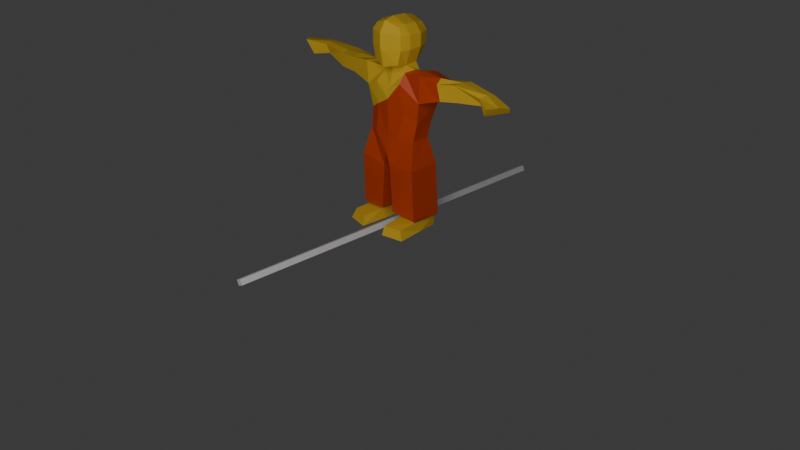 # Source: monk.blend  (saved by Blender 5.0.119; exported with 4.5.12 LTS)
import bpy
from mathutils import Matrix  # noqa: F401  (used for matrix-valued properties, if any)

bpy.ops.wm.read_factory_settings(use_empty=True)
scene = bpy.context.scene
scene.name = 'Scene'

# ---- collections
col_collection = bpy.data.collections.new('Collection'); scene.collection.children.link(col_collection)

# ---- materials (node trees are filled in below, after node groups)
mat_material_001 = bpy.data.materials.new('Material.001')
mat_material_001.alpha_threshold = 0.0
mat_material_001.use_backface_culling_lightprobe_volume = False
mat_material_001.use_transparent_shadow = False
mat_material_001.diffuse_color = (0.8016, 0.5141, 0.04294, 1.0)
mat_material_001.roughness = 0.5
mat_material_001.line_color = (0.0, 0.0, 0.0, 1.0)
mat_oj = bpy.data.materials.new('oj')
mat_teamcolor = bpy.data.materials.new('TeamColor')

# ---- material node trees
mat_material_001.use_nodes = True; mat_material_001.node_tree.nodes.clear()
_N = mat_material_001.node_tree.nodes; _L = mat_material_001.node_tree.links
n0 = _N.new('NodeFrame'); n0.name = 'Frame'; n0.location = (0, 0)
n0.label = 'Versioning: Use Nodes was removed'
n0.width = 150
n1 = _N.new('ShaderNodeOutputMaterial'); n1.name = 'Material Output'; n1.location = (480, 0)
n1.target = 'EEVEE'
n2 = _N.new('ShaderNodeBsdfPrincipled'); n2.name = 'Principled BSDF'; n2.location = (0, 0)
n2.inputs[0].default_value = (1.0, 0.6571, 0.1267, 1.0)
n3 = _N.new('ShaderNodeOutputMaterial'); n3.name = 'Material Output.001'; n3.location = (450, 0)
n3.target = 'CYCLES'
n4 = _N.new('ShaderNodeBsdfDiffuse'); n4.name = 'Diffuse BSDF'; n4.location = (0, 0)
n4.inputs[0].default_value = (0.8016, 0.5141, 0.04294, 1.0)
n1.parent = n0
n2.parent = n0
n3.parent = n0
n4.parent = n0
_L.new(n2.outputs[0], n1.inputs[0])
_L.new(n4.outputs[0], n3.inputs[0])
n1.is_active_output = True
mat_oj.use_nodes = True; mat_oj.node_tree.nodes.clear()
_N = mat_oj.node_tree.nodes; _L = mat_oj.node_tree.links
n0 = _N.new('ShaderNodeBsdfPrincipled'); n0.name = 'Principled BSDF'; n0.location = (-200, 100)
n0.inputs[0].default_value = (0.6544, 0.0566, 0.0, 1.0)
n1 = _N.new('ShaderNodeOutputMaterial'); n1.name = 'Material Output'; n1.location = (200, 100)
_L.new(n0.outputs[0], n1.inputs[0])
n1.is_active_output = True
mat_teamcolor.use_nodes = True; mat_teamcolor.node_tree.nodes.clear()
_N = mat_teamcolor.node_tree.nodes; _L = mat_teamcolor.node_tree.links
n0 = _N.new('ShaderNodeBsdfPrincipled'); n0.name = 'Principled BSDF'; n0.location = (-200, 100)
n1 = _N.new('ShaderNodeOutputMaterial'); n1.name = 'Material Output'; n1.location = (200, 100)
_L.new(n0.outputs[0], n1.inputs[0])
n1.is_active_output = True

# ---- world
world_world = bpy.data.worlds.new('World'); scene.world = world_world
world_world.use_nodes = True; world_world.node_tree.nodes.clear()
_N = world_world.node_tree.nodes; _L = world_world.node_tree.links
n0 = _N.new('ShaderNodeOutputWorld'); n0.name = 'World Output'; n0.location = (300, 300)
n1 = _N.new('ShaderNodeBackground'); n1.name = 'Background'; n1.location = (10, 300)
n1.inputs[0].default_value = (0.05088, 0.05088, 0.05088, 1.0)
_L.new(n1.outputs[0], n0.inputs[0])
n0.is_active_output = True
world_world.color = (0.05088, 0.05088, 0.05088)
world_world.sun_shadow_jitter_overblur = 0.0

# ---- cameras
cam_camera = bpy.data.cameras.new('Camera')
cam_camera.clip_end = 100.0
cam_camera.ortho_scale = 7.314

# ---- lights
light_light = bpy.data.lights.new('Light', 'POINT')
light_light.energy = 1000.0
light_light.shadow_soft_size = 2.919

# ---- meshes
me_cube_001 = bpy.data.meshes.new('Cube.001')
me_cube_001.from_pydata([(0.1633, 0.1347, 1.756), (0.1918, -0.1967, 1.705), (0.2279, -0.1965, 1.992), (0.1579, 0.144, 2.055), (0.1879, -0.1732, 2.059), (0.2002, 0.164, 1.978), (0.04122, 0.1314, 1.712), (0.04044, -0.2408, 1.668), (0.03974, 0.1393, 2.099), (0.2279, -0.1965, 1.85), (0.1998, 0.156, 1.857), (0.1918, -0.08989, 1.689), (0.2555, -0.1028, 1.992), (0.1849, -0.1096, 2.082), (0.04044, -0.1314, 1.66), (0.2555, -0.1028, 1.85), (0.1921, 0.03789, 1.696), (0.2587, 0.03432, 1.986), (0.1882, 0.02752, 2.076), (0.2555, 0.03455, 1.857), (0.2066, 0.07491, 1.605), (0.183, -0.09771, 1.611), (0.04044, -0.1222, 1.595), (0.2066, 0.1646, 1.464), (0.1736, -0.1627, 1.514), (0.03644, -0.164, 1.442), (0.3817, 0.1129, 1.636), (0.4047, -0.125, 1.634), (0.3969, 0.1352, 1.339), (0.3936, -0.1227, 1.365), (0.2115, 0.1308, 0.9749), (0.1659, -0.1812, 0.9666), (0.04547, -0.1888, 0.9615), (0.3284, 0.06583, 0.9759), (0.3267, -0.124, 0.9651), (0.5913, 0.1145, 1.593), (0.6019, -0.09651, 1.602), (0.6034, 0.101, 1.434), (0.6239, -0.07502, 1.438), (1.192, 0.04126, 1.619), (1.103, -0.07109, 1.596), (1.189, 0.05561, 1.54), (1.13, -0.01172, 1.51), (1.451, -0.05306, 1.592), (1.32, -0.2251, 1.589), (1.41, -0.008731, 1.53), (1.255, -0.1666, 1.495), (0.07033, 0.1524, 0.6805), (0.06965, -0.1932, 0.6618), (0.3902, 0.1198, 0.7033), (0.373, -0.1906, 0.6933), (0.1601, 0.1595, 0.1401), (0.1558, -0.119, 0.1253), (0.3569, 0.1468, 0.1391), (0.3634, -0.1351, 0.1266), (0.1741, 0.1489, 0.01705), (0.1559, -0.1101, 0.02529), (0.3495, 0.1382, 0.0163), (0.3711, -0.05302, 0.01816), (0.1801, -0.3671, 0.1085), (0.3571, -0.3238, 0.102), (0.1689, -0.3927, 0.01381), (0.4063, -0.3516, 0.01621), (0.3996, 0.1519, 0.1522), (0.1127, 0.1435, 0.1677), (0.3728, -0.1586, 0.1697), (0.1158, -0.2002, 0.1868), (-0.07703, 0.1339, 1.756), (-0.1109, -0.1967, 1.705), (0.04044, -0.2795, 2.0), (-0.147, -0.1965, 1.992), (-0.07071, 0.1432, 2.055), (-0.1071, -0.1732, 2.059), (0.04169, 0.2102, 1.978), (-0.113, 0.1632, 1.978), (0.04044, -0.2158, 2.111), (0.04122, 0.2022, 1.857), (-0.147, -0.1965, 1.85), (-0.1135, 0.1551, 1.857), (0.04044, -0.2795, 1.858), (-0.1109, -0.08989, 1.689), (-0.1746, -0.1028, 1.992), (-0.104, -0.1096, 2.082), (0.04044, -0.1097, 2.135), (-0.1746, -0.1028, 1.85), (0.04044, 0.06216, 1.669), (-0.1112, 0.03789, 1.696), (-0.1713, 0.03432, 1.986), (-0.1008, 0.02752, 2.076), (0.0437, 0.02742, 2.129), (-0.1746, 0.03455, 1.857), (-0.1258, 0.07491, 1.605), (-0.07741, -0.09938, 1.607), (0.04044, 0.107, 1.6), (-0.1258, 0.1646, 1.464), (-0.1346, -0.1642, 1.469), (0.04855, 0.1718, 1.376), (-0.2772, 0.1097, 1.613), (-0.3145, -0.1262, 1.628), (-0.277, 0.1227, 1.412), (-0.2946, -0.1305, 1.401), (-0.1367, 0.1246, 0.9785), (-0.1295, -0.1787, 0.97), (0.0392, 0.1499, 0.9716), (-0.2459, 0.08335, 0.9804), (-0.2453, -0.133, 0.9713), (-0.5096, 0.122, 1.58), (-0.5392, -0.09252, 1.594), (-0.5527, 0.1291, 1.424), (-0.5584, -0.06986, 1.436), (-1.096, 0.1302, 1.597), (-1.067, -0.004372, 1.588), (-1.112, 0.1555, 1.498), (-1.051, 0.02335, 1.493), (-1.347, 0.1225, 1.568), (-1.302, -0.07528, 1.602), (-1.297, 0.1303, 1.499), (-1.206, -0.05461, 1.468), (-0.005577, 0.1524, 0.667), (-0.004903, -0.1932, 0.6484), (0.04044, -0.2154, 0.8136), (0.03298, 0.1347, 0.8048), (-0.3118, 0.116, 0.7092), (-0.2919, -0.207, 0.6992), (-0.07679, 0.1563, 0.1378), (-0.07861, -0.1258, 0.1422), (-0.2759, 0.1509, 0.142), (-0.2729, -0.1311, 0.137), (-0.08606, 0.1486, 0.01797), (-0.07471, -0.1101, 0.02529), (-0.2621, 0.1385, 0.02176), (-0.277, -0.06409, 0.01152), (-0.1225, -0.3598, 0.1133), (-0.282, -0.3198, 0.1286), (-0.1062, -0.3927, 0.01381), (-0.3273, -0.348, 0.02039), (-0.3223, 0.1376, 0.1716), (-0.04118, 0.1387, 0.1688), (-0.2737, -0.2083, 0.1802), (-0.02567, -0.2023, 0.1926), (-1.091, 0.05478, 1.604), (-1.362, 0.01755, 1.592), (-0.1303, -0.009803, 1.608), (-0.2579, -0.01955, 1.634), (-0.528, -0.0009253, 1.621), (1.401, -0.1452, 1.604), (1.146, -0.01649, 1.623), (0.2279, -0.006393, 1.635), (0.3575, -0.01243, 1.659), (0.5852, -0.02616, 1.644), (-0.769, -0.04623, 1.439), (-0.7712, -0.0425, 1.571), (-0.7618, 0.1474, 1.59), (-0.7807, 0.1367, 1.429), (-0.7657, 0.02581, 1.591), (0.8158, -0.04128, 1.468), (0.7939, -0.07142, 1.637), (0.8281, 0.1138, 1.639), (0.8265, 0.09, 1.476), (0.8174, 0.03044, 1.644), (0.2761, 0.1565, 0.1404), (0.2765, 0.1634, 0.02126), (-0.1803, 0.1658, 0.008795), (-0.1794, 0.1565, 0.1404), (0.2379, -0.1577, 1.255), (0.3631, -0.1118, 1.149), (0.2156, 0.1624, 1.168), (0.04415, 0.1659, 1.174), (0.03473, -0.182, 1.339), (0.3545, 0.091, 1.147), (-0.1241, -0.1546, 1.248), (-0.2582, -0.1009, 1.168), (-0.1459, 0.1315, 1.235), (-0.2496, 0.0896, 1.176)], [], [(1, 9, 79, 7), (3, 5, 73, 8), (12, 13, 4, 2), (5, 10, 76, 73), (15, 12, 2, 9), (9, 2, 69, 79), (10, 0, 6, 76), (2, 4, 75, 69), (13, 83, 75, 4), (11, 1, 7, 14), (11, 15, 9, 1), (16, 19, 15, 11), (16, 11, 21, 147, 20), (18, 89, 83, 13), (19, 17, 12, 15), (17, 18, 13, 12), (5, 3, 18, 17), (10, 5, 17, 19), (3, 8, 89, 18), (0, 16, 85, 6), (0, 10, 19, 16), (20, 147, 148, 26), (85, 16, 20, 93), (11, 14, 22, 21), (167, 166, 30, 103), (20, 23, 96), (21, 22, 25, 24), (27, 29, 38, 36), (21, 24, 29, 27), (165, 164, 31, 34), (23, 20, 26, 28), (34, 31, 48, 50), (164, 168, 32, 31), (166, 169, 33, 30), (169, 165, 34, 33), (156, 155, 42, 40), (26, 148, 149, 35), (28, 26, 35, 37), (29, 28, 37, 38), (39, 146, 145, 43), (157, 159, 146, 39), (158, 157, 39, 41), (155, 158, 41, 42), (43, 145, 44, 46, 45), (41, 39, 43, 45), (42, 41, 45, 46), (40, 42, 46, 44), (47, 48, 120, 121), (64, 63, 53, 160, 51), (103, 30, 47, 121), (31, 32, 120, 48), (30, 33, 49, 47), (33, 34, 50, 49), (51, 160, 161, 55), (63, 65, 54, 53), (66, 64, 51, 52), (65, 66, 52, 54), (56, 55, 161, 57, 58), (53, 54, 58, 57), (58, 54, 60, 62), (52, 51, 55, 56), (60, 59, 61, 62), (56, 58, 62, 61), (52, 56, 61, 59), (54, 52, 59, 60), (50, 48, 66, 65), (48, 47, 64, 66), (49, 50, 65, 63), (47, 49, 63, 64), (68, 7, 79, 77), (71, 8, 73, 74), (81, 70, 72, 82), (74, 73, 76, 78), (84, 77, 70, 81), (77, 79, 69, 70), (78, 76, 6, 67), (70, 69, 75, 72), (82, 72, 75, 83), (80, 14, 7, 68), (80, 68, 77, 84), (86, 80, 84, 90), (86, 91, 142, 92, 80), (88, 82, 83, 89), (90, 84, 81, 87), (87, 81, 82, 88), (74, 87, 88, 71), (78, 90, 87, 74), (71, 88, 89, 8), (67, 6, 85, 86), (67, 86, 90, 78), (91, 97, 143, 142), (85, 93, 91, 86), (80, 92, 22, 14), (167, 103, 101, 172), (93, 96, 94, 91), (92, 95, 25, 22), (98, 107, 109, 100), (92, 98, 100, 95), (171, 105, 102, 170), (94, 99, 97, 91), (105, 123, 119, 102), (170, 102, 32, 168), (172, 101, 104, 173), (173, 104, 105, 171), (151, 111, 113, 150), (97, 106, 144, 143), (99, 108, 106, 97), (100, 109, 108, 99), (110, 114, 141, 140), (152, 110, 140, 154), (153, 112, 110, 152), (150, 113, 112, 153), (114, 116, 117, 115, 141), (112, 116, 114, 110), (113, 117, 116, 112), (111, 115, 117, 113), (118, 121, 120, 119), (137, 124, 163, 126, 136), (103, 121, 118, 101), (102, 119, 120, 32), (101, 118, 122, 104), (104, 122, 123, 105), (124, 128, 162, 163), (136, 126, 127, 138), (139, 125, 124, 137), (138, 127, 125, 139), (129, 131, 130, 162, 128), (126, 130, 131, 127), (131, 135, 133, 127), (125, 129, 128, 124), (133, 135, 134, 132), (129, 134, 135, 131), (125, 132, 134, 129), (127, 133, 132, 125), (123, 138, 139, 119), (119, 139, 137, 118), (122, 136, 138, 123), (118, 137, 136, 122), (142, 143, 98, 92), (143, 144, 107, 98), (154, 140, 111, 151), (140, 141, 115, 111), (148, 147, 21, 27), (159, 149, 36, 156), (149, 148, 27, 36), (145, 146, 40, 44), (144, 154, 151, 107), (109, 150, 153, 108), (108, 153, 152, 106), (106, 152, 154, 144), (107, 151, 150, 109), (146, 159, 156, 40), (38, 37, 158, 155), (37, 35, 157, 158), (35, 149, 159, 157), (36, 38, 155, 156), (161, 160, 53, 57), (163, 162, 130, 126), (99, 173, 171, 100), (94, 172, 173, 99), (95, 170, 168, 25), (100, 171, 170, 95), (96, 167, 172), (28, 29, 165, 169), (23, 28, 169, 166), (24, 25, 168), (29, 24, 164, 165), (96, 23, 166, 167), (164, 24, 168), (93, 20, 96), (94, 96, 172)])
me_cube_001.polygons.foreach_set('material_index', [0, 0, 0, 0, 0, 0, 0, 0, 0, 0, 0, 0, 0, 0, 0, 0, 0, 0, 0, 0, 0, 1, 0, 0, 1, 1, 0, 1, 1, 1, 1, 1, 1, 1, 1, 0, 1, 1, 1, 0, 0, 0, 0, 0, 0, 0, 0, 1, 1, 1, 1, 1, 1, 0, 1, 1, 1, 0, 0, 0, 0, 0, 0, 0, 0, 1, 1, 1, 1, 0, 0, 0, 0, 0, 0, 0, 0, 0, 0, 0, 0, 0, 0, 0, 0, 0, 0, 0, 0, 0, 0, 0, 0, 1, 0, 0, 0, 0, 1, 0, 1, 1, 1, 1, 0, 0, 0, 0, 0, 0, 0, 0, 0, 0, 0, 0, 1, 1, 1, 1, 1, 1, 0, 1, 1, 1, 0, 0, 0, 0, 0, 0, 0, 0, 1, 1, 1, 1, 0, 0, 0, 0, 1, 0, 1, 0, 0, 0, 0, 0, 0, 0, 0, 0, 0, 0, 0, 0, 0, 0, 0, 0, 1, 1, 1, 0, 1, 1, 1, 0, 0])
me_cube_001.materials.append(mat_material_001)
me_cube_001.materials.append(mat_oj)
me_cube_001.use_remesh_preserve_volume = False
me_cube_001.use_remesh_preserve_attributes = False
me_cube_001.use_mirror_vertex_groups = False
me_cube_001.update()
me_cube = bpy.data.meshes.new('Cube')
me_cube.from_pydata([(1.301, -0.0929, 3.656), (1.435, -0.08489, -0.2552), (1.294, -0.03481, 3.656), (1.429, -0.0268, -0.2553), (1.247, -0.0988, 3.654), (1.382, -0.0908, -0.257), (1.241, -0.04071, 3.654), (1.376, -0.03271, -0.2571)], [], [(0, 1, 3, 2), (2, 3, 7, 6), (6, 7, 5, 4), (4, 5, 1, 0), (2, 6, 4, 0), (7, 3, 1, 5)])
_uv = me_cube.uv_layers.new(name='UVMap')
_uv.uv.foreach_set('vector', [0.375, 0.0, 0.625, 0.0, 0.625, 0.25, 0.375, 0.25, 0.375, 0.25, 0.625, 0.25, 0.625, 0.5, 0.375, 0.5, 0.375, 0.5, 0.625, 0.5, 0.625, 0.75, 0.375, 0.75, 0.375, 0.75, 0.625, 0.75, 0.625, 1.0, 0.375, 1.0, 0.125, 0.5, 0.375, 0.5, 0.375, 0.75, 0.125, 0.75, 0.625, 0.5, 0.875, 0.5, 0.875, 0.75, 0.625, 0.75])
me_cube.materials.append(mat_teamcolor)
me_cube.update()
arm_armature = bpy.data.armatures.new('Armature')  # bones are not reproduced

# ---- objects
ob_light = bpy.data.objects.new('Light', light_light)
ob_camera = bpy.data.objects.new('Camera', cam_camera)
ob_cube_001 = bpy.data.objects.new('Cube.001', me_cube_001)
ob_cube = bpy.data.objects.new('Cube', me_cube)
ob_armature = bpy.data.objects.new('Armature', arm_armature)

# ---- transforms, parenting, visibility, modifiers, constraints
ob_light.location = (3.875, -5.278, 4.362)
ob_light.rotation_euler = (0.6503, 0.05522, 1.866)
ob_light.lock_rotations_4d = False
ob_light.empty_display_type = 'ARROWS'
ob_light.color = (0.0, 0.0, 0.0, 0.0)
ob_light.lineart.crease_threshold = 0.0
ob_camera.location = (7.359, -6.926, 4.958)
ob_camera.rotation_euler = (1.109, 0.0, 0.8149)
ob_camera.lock_rotations_4d = False
ob_camera.empty_display_type = 'ARROWS'
ob_camera.color = (0.0, 0.0, 0.0, 0.0)
ob_camera.display_type = 'WIRE'
ob_camera.lineart.crease_threshold = 0.0
ob_cube_001.parent = ob_armature
ob_cube_001.location = (0.0, 0.0, 0.0)
ob_cube_001.lock_rotations_4d = False
ob_cube_001.empty_display_type = 'ARROWS'
ob_cube_001.lineart.crease_threshold = 0.0
_vg = ob_cube_001.vertex_groups.new(name='Bone')
for _i, _w in zip([30, 47, 101, 103, 118, 121, 167], [0.07849, 0.03507, 0.07112, 0.6401, 0.01152, 0.2477, 0.06516]): _vg.add([_i], _w, 'REPLACE')
_vg = ob_cube_001.vertex_groups.new(name='Bone.001')
for _i, _w in zip([1, 7, 14, 20, 21, 22, 23, 24, 25, 28, 29, 30, 31, 32, 85, 91, 92, 93, 94, 95, 96, 99, 100, 101, 102, 103, 104, 105, 164, 165, 166, 167, 168, 169, 170, 171, 172, 173], [0.004061, 0.08756, 0.2054, 0.04155, 0.04962, 0.5777, 0.1768, 0.1594, 0.7, 0.05084, 0.02081, 0.04736, 0.02433, 0.04648, 0.07004, 0.04239, 0.0735, 0.7022, 0.1852, 0.1583, 0.7724, 0.03258, 0.01382, 0.04, 0.04884, 0.06185, 0.00619, 0.02475, 0.549, 0.1132, 0.5676, 0.7883, 0.8102, 0.143, 0.6905, 0.551, 0.6604, 0.5566]): _vg.add([_i], _w, 'REPLACE')
_vg = ob_cube_001.vertex_groups.new(name='Bone.002')
for _i, _w in zip([0, 1, 2, 3, 4, 5, 6, 7, 8, 9, 10, 11, 12, 13, 14, 15, 16, 17, 18, 19, 20, 21, 22, 24, 25, 67, 68, 69, 70, 71, 72, 73, 74, 75, 76, 77, 78, 79, 80, 81, 82, 83, 84, 85, 86, 87, 88, 89, 90, 91, 92, 93, 142, 147], [0.9228, 0.8414, 0.9763, 0.9928, 0.9852, 0.9856, 0.9483, 0.8262, 0.9961, 0.9412, 0.9653, 0.681, 0.9765, 0.9899, 0.6371, 0.9292, 0.7402, 0.9809, 0.9931, 0.9468, 0.07292, 0.09331, 0.1564, 0.011, 0.002884, 0.9269, 0.8515, 0.9789, 0.9778, 0.9935, 0.9861, 0.9912, 0.9869, 0.9903, 0.9811, 0.945, 0.9678, 0.949, 0.7068, 0.9783, 0.9906, 0.995, 0.9347, 0.8921, 0.7486, 0.9826, 0.994, 0.9977, 0.9497, 0.07495, 0.09253, 0.1514, 0.05782, 0.1336]): _vg.add([_i], _w, 'REPLACE')
_vg = ob_cube_001.vertex_groups.new(name='Bone.001_L')
_vg = ob_cube_001.vertex_groups.new(name='Bone.001_L.001')
_vg = ob_cube_001.vertex_groups.new(name='Bone.001_R')
_vg = ob_cube_001.vertex_groups.new(name='Bone.001_R.001')
_vg = ob_cube_001.vertex_groups.new(name='Bone.001_L.002')
for _i, _w in zip([0, 1, 7, 9, 10, 11, 14, 15, 16, 19, 20, 21, 22, 23, 24, 25, 26, 27, 28, 29, 35, 36, 37, 38, 93, 96, 147, 148, 149, 164, 165, 166, 168, 169], [0.05974, 0.1118, 0.02939, 0.03166, 0.00583, 0.2767, 0.07108, 0.05779, 0.2305, 0.04023, 0.8603, 0.807, 0.1134, 0.743, 0.7213, 0.1198, 0.7942, 0.2322, 0.6607, 0.4494, 0.06148, 0.01126, 0.05945, 0.008777, 0.07101, 0.09661, 0.8079, 0.7541, 0.04841, 0.1226, 0.07734, 0.09191, 0.04521, 0.1293]): _vg.add([_i], _w, 'REPLACE')
_vg = ob_cube_001.vertex_groups.new(name='Bone.001_L.003')
for _i, _w in zip([21, 23, 24, 26, 27, 28, 29, 35, 36, 37, 38, 147, 148, 149, 155, 156, 157, 158, 159, 164, 165, 169], [0.02111, 0.01198, 0.04473, 0.1606, 0.7332, 0.1568, 0.4674, 0.8721, 0.8852, 0.871, 0.9053, 0.01478, 0.2043, 0.8888, 0.05184, 0.08069, 0.02239, 0.0197, 0.02249, 0.079, 0.06071, 0.03093]): _vg.add([_i], _w, 'REPLACE')
_vg = ob_cube_001.vertex_groups.new(name='Bone.001_L.004')
for _i, _w in zip([35, 36, 37, 38, 39, 40, 41, 42, 44, 46, 146, 149, 155, 156, 157, 158, 159], [0.0613, 0.08225, 0.0552, 0.06106, 0.009435, 0.7551, 0.1135, 0.8719, 0.05891, 0.134, 0.1161, 0.05828, 0.9621, 0.9247, 0.9359, 0.9499, 0.9424]): _vg.add([_i], _w, 'REPLACE')
_vg = ob_cube_001.vertex_groups.new(name='Bone.001_L.005')
for _i, _w in zip([39, 40, 41, 42, 43, 44, 45, 46, 145, 146, 157], [0.9666, 0.2343, 0.8767, 0.1249, 0.8225, 0.4726, 0.6157, 0.7544, 0.8784, 0.8814, 0.000521]): _vg.add([_i], _w, 'REPLACE')
_vg = ob_cube_001.vertex_groups.new(name='Bone.001_R.002')
for _i, _w in zip([7, 14, 22, 25, 67, 68, 77, 78, 80, 84, 86, 90, 91, 92, 93, 94, 95, 96, 97, 98, 99, 100, 106, 108, 142, 143, 144, 168, 170, 171, 172, 173], [0.03555, 0.07914, 0.1384, 0.107, 0.05593, 0.1092, 0.0291, 0.0017, 0.2688, 0.05568, 0.2248, 0.03674, 0.8543, 0.7947, 0.06789, 0.6776, 0.682, 0.07301, 0.8074, 0.2708, 0.4845, 0.4702, 0.05553, 0.00481, 0.9152, 0.7907, 0.02367, 0.04846, 0.09541, 0.08854, 0.13, 0.08786]): _vg.add([_i], _w, 'REPLACE')
_vg = ob_cube_001.vertex_groups.new(name='Bone.001_R.003')
for _i, _w in zip([94, 95, 97, 98, 99, 100, 106, 107, 108, 109, 143, 144, 150, 151, 152, 153, 170, 171, 172, 173], [0.09246, 0.1031, 0.1615, 0.7059, 0.4546, 0.4846, 0.8941, 0.9247, 0.8972, 0.92, 0.1888, 0.9131, 0.06764, 0.02278, 0.03774, 0.05396, 0.05091, 0.08166, 0.04541, 0.09156]): _vg.add([_i], _w, 'REPLACE')
_vg = ob_cube_001.vertex_groups.new(name='Bone.001_R.004')
for _i, _w in zip([106, 107, 108, 109, 110, 111, 112, 113, 115, 116, 117, 140, 144, 150, 151, 152, 153, 154], [0.04391, 0.05292, 0.0708, 0.05531, 0.4326, 0.8484, 0.2359, 0.9122, 0.005618, 0.02781, 0.1226, 0.1094, 0.04698, 0.9461, 0.9614, 0.9367, 0.9162, 0.9756]): _vg.add([_i], _w, 'REPLACE')
_vg = ob_cube_001.vertex_groups.new(name='Bone.001_R.005')
for _i, _w in zip([110, 111, 112, 113, 114, 115, 116, 117, 140, 141, 153], [0.5669, 0.151, 0.7639, 0.0858, 0.9767, 0.9722, 0.9611, 0.8772, 0.8904, 0.995, 0.005844]): _vg.add([_i], _w, 'REPLACE')
_vg = ob_cube_001.vertex_groups.new(name='Bone_L')
_vg = ob_cube_001.vertex_groups.new(name='Bone_R')
_vg = ob_cube_001.vertex_groups.new(name='Bone.003')
for _i, _w in zip([47, 103, 118, 121], [0.03435, 0.02716, 0.03815, 0.1212]): _vg.add([_i], _w, 'REPLACE')
_vg = ob_cube_001.vertex_groups.new(name='Bone_L.001')
for _i, _w in zip([31, 32, 47, 48, 101, 102, 103, 104, 105, 118, 119, 120, 121, 122, 167, 170, 171, 172, 173], [0.05601, 0.1343, 0.04965, 0.07107, 0.7313, 0.6057, 0.1223, 0.4747, 0.135, 0.07126, 0.06678, 0.3584, 0.154, 0.04554, 0.01979, 0.05605, 0.08279, 0.08361, 0.1283]): _vg.add([_i], _w, 'REPLACE')
_vg = ob_cube_001.vertex_groups.new(name='Bone_L.002')
for _i, _w in zip([31, 32, 47, 48, 101, 102, 104, 105, 118, 119, 120, 121, 122, 123, 126, 136, 137, 138, 139, 170, 171, 172, 173], [0.004906, 0.05771, 0.05653, 0.03237, 0.117, 0.2148, 0.4748, 0.7953, 0.6807, 0.7845, 0.1961, 0.149, 0.8842, 0.9459, 0.01025, 0.04301, 0.02543, 0.05194, 0.06232, 0.0431, 0.1706, 0.01854, 0.1141]): _vg.add([_i], _w, 'REPLACE')
_vg = ob_cube_001.vertex_groups.new(name='Bone_L.003')
for _i, _w in zip([118, 119, 122, 124, 125, 126, 127, 128, 129, 130, 131, 136, 137, 138, 139, 162, 163], [0.05905, 0.04683, 0.02943, 0.7994, 0.204, 0.7915, 0.2303, 0.5332, 0.0513, 0.5179, 0.0785, 0.8236, 0.8593, 0.664, 0.6555, 0.5287, 0.7951]): _vg.add([_i], _w, 'REPLACE')
_vg = ob_cube_001.vertex_groups.new(name='Bone_L.004')
for _i, _w in zip([124, 125, 126, 127, 128, 129, 130, 131, 132, 133, 134, 135, 136, 137, 138, 139, 162, 163], [0.1727, 0.7772, 0.1748, 0.752, 0.46, 0.9457, 0.4735, 0.918, 0.9776, 0.9772, 0.9936, 0.9902, 0.1251, 0.09046, 0.2816, 0.27, 0.4651, 0.1754]): _vg.add([_i], _w, 'REPLACE')
_vg = ob_cube_001.vertex_groups.new(name='Bone_R.001')
for _i, _w in zip([28, 30, 31, 32, 33, 34, 47, 48, 49, 102, 103, 118, 119, 120, 121, 164, 165, 166, 167, 168, 169, 170], [0.05963, 0.7113, 0.6715, 0.6688, 0.4765, 0.1256, 0.0703, 0.02409, 0.04415, 0.08919, 0.118, 0.04314, 0.007272, 0.1559, 0.1472, 0.1227, 0.3216, 0.1804, 0.02246, 0.007468, 0.3428, 0.02246]): _vg.add([_i], _w, 'REPLACE')
_vg = ob_cube_001.vertex_groups.new(name='Bone_R.002')
for _i, _w in zip([28, 30, 31, 32, 33, 34, 47, 48, 49, 50, 53, 63, 64, 65, 66, 118, 119, 120, 121, 160, 164, 165, 166, 169], [0.05645, 0.1237, 0.1854, 0.06923, 0.4961, 0.8425, 0.6665, 0.7685, 0.8817, 0.9517, 0.0177, 0.04235, 0.03015, 0.03287, 0.05574, 0.05413, 0.02574, 0.216, 0.1383, 0.0138, 0.09668, 0.4164, 0.09744, 0.3292]): _vg.add([_i], _w, 'REPLACE')
_vg = ob_cube_001.vertex_groups.new(name='Bone_R.003')
for _i, _w in zip([47, 48, 49, 51, 52, 53, 54, 55, 56, 57, 58, 63, 64, 65, 66, 160, 161], [0.05694, 0.04559, 0.03339, 0.785, 0.1651, 0.7893, 0.2645, 0.5268, 0.0422, 0.5124, 0.1066, 0.8325, 0.8507, 0.6934, 0.6809, 0.802, 0.5441]): _vg.add([_i], _w, 'REPLACE')
_vg = ob_cube_001.vertex_groups.new(name='Bone_R.004')
for _i, _w in zip([51, 52, 53, 54, 55, 56, 57, 58, 59, 60, 61, 62, 63, 64, 65, 66, 160, 161], [0.1824, 0.8215, 0.1735, 0.7192, 0.4656, 0.9514, 0.4782, 0.8889, 0.9807, 0.9807, 0.9925, 0.9893, 0.1178, 0.0946, 0.2632, 0.2521, 0.1605, 0.446]): _vg.add([_i], _w, 'REPLACE')
_vg = ob_cube_001.vertex_groups.new(name='Bone.001_L.006')
for _i, _w in zip([43, 44, 45, 46, 145], [0.1796, 0.4683, 0.381, 0.1112, 0.1169]): _vg.add([_i], _w, 'REPLACE')
_m = ob_cube_001.modifiers.new('Armature', 'ARMATURE')
_m.object = ob_armature
ob_cube.parent = ob_armature
ob_cube.matrix_parent_inverse = Matrix(((-0.8689, -0.4933, -0.04174, 1.185), (-0.05082, 0.00501, 0.9987, -1.713), (-0.4924, 0.8698, -0.02942, 0.7625), (0.0, 0.0, 0.0, 1.0)))
ob_cube.location = (0.0, 0.0, 0.05909)
ob_armature.location = (0.0, 0.0, 0.0)

# ---- collection membership
col_collection.objects.link(ob_light)
col_collection.objects.link(ob_camera)
col_collection.objects.link(ob_cube_001)
col_collection.objects.link(ob_cube)
col_collection.objects.link(ob_armature)

# ---- scene / render settings (as saved in the file)
scene.camera = ob_camera
scene.frame_start = 1; scene.frame_end = 25; scene.frame_set(26)
scene.render.engine = 'BLENDER_EEVEE_NEXT'
scene.render.bake_bias = 0.0
scene.render.bake_samples = 0
bpy.context.view_layer.update()
